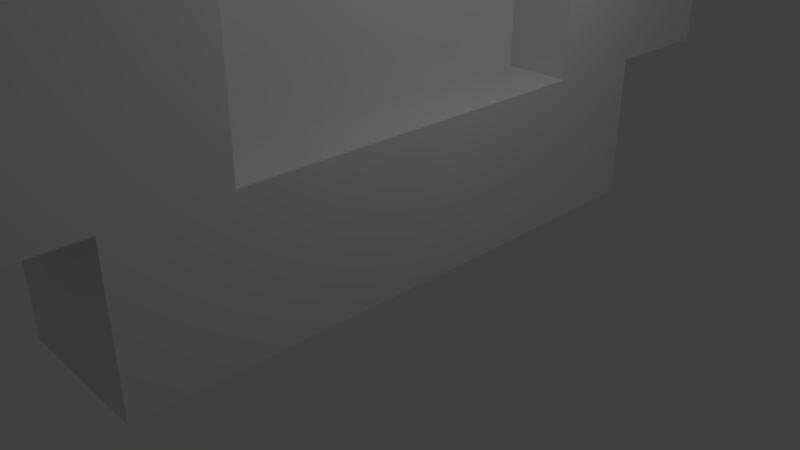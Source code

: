 # Source: Coin.blend  (saved by Blender 2.79.0; exported with 4.5.12 LTS)
import bpy
from mathutils import Matrix  # noqa: F401  (used for matrix-valued properties, if any)

bpy.ops.wm.read_factory_settings(use_empty=True)
scene = bpy.context.scene
scene.name = 'Scene'

# ---- collections
col_collection_1 = bpy.data.collections.new('Collection 1'); scene.collection.children.link(col_collection_1)

# ---- materials (node trees are filled in below, after node groups)
mat_material = bpy.data.materials.new('Material')
mat_material.alpha_threshold = 0.0
mat_material.use_transparent_shadow = False
mat_material.roughness = 0.5
mat_material.line_color = (0.0, 0.0, 0.0, 1.0)

# ---- material node trees

# ---- world
world_world = bpy.data.worlds.new('World'); scene.world = world_world
world_world.color = (0.05088, 0.05088, 0.05088)
world_world.use_sun_shadow = False
world_world.sun_shadow_jitter_overblur = 0.0
world_world.cycles.sampling_method = 'MANUAL'

# ---- cameras
cam_camera = bpy.data.cameras.new('Camera')
cam_camera.clip_end = 100.0
cam_camera.lens = 35.0
cam_camera.sensor_width = 32.0
cam_camera.sensor_height = 18.0
cam_camera.ortho_scale = 7.314
cam_camera.dof.focus_distance = 0.0
cam_camera.dof.aperture_fstop = 128.0

# ---- lights
light_lamp = bpy.data.lights.new('Lamp', 'POINT')
light_lamp.transmission_factor = 0.0
light_lamp.cutoff_distance = 30.0
light_lamp.energy = 100.0
light_lamp.shadow_buffer_clip_start = 1.001
light_lamp.shadow_soft_size = 0.1
light_lamp.shadow_maximum_resolution = 0.006
light_lamp.use_absolute_resolution = True

# ---- meshes
me_cube_008 = bpy.data.meshes.new('Cube.008')
me_cube_008.from_pydata([(-1.0, -1.0, -1.0), (-1.0, -1.0, 1.0), (-1.0, 1.0, -1.0), (-1.0, 1.0, 1.0), (1.0, -1.0, -1.0), (1.0, -1.0, 1.0), (1.0, 1.0, -1.0), (1.0, 1.0, 1.0), (-1.0, -1.667, -0.6), (-1.0, -1.667, 0.6), (-1.0, -1.0, -0.6), (-1.0, -1.0, 0.6), (1.0, -1.667, -0.6), (1.0, -1.667, 0.6), (1.0, -1.0, -0.6), (1.0, -1.0, 0.6), (-1.0, 1.0, -0.6), (-1.0, 1.0, 0.6), (-1.0, 1.667, -0.6), (-1.0, 1.667, 0.6), (1.0, 1.0, -0.6), (1.0, 1.0, 0.6), (1.0, 1.667, -0.6), (1.0, 1.667, 0.6)], [], [(0, 1, 3, 2), (2, 3, 7, 6), (6, 7, 5, 4), (4, 5, 1, 0), (2, 6, 4, 0), (7, 3, 1, 5), (8, 9, 11, 10), (10, 11, 15, 14), (14, 15, 13, 12), (12, 13, 9, 8), (10, 14, 12, 8), (15, 11, 9, 13), (16, 17, 19, 18), (18, 19, 23, 22), (22, 23, 21, 20), (20, 21, 17, 16), (18, 22, 20, 16), (23, 19, 17, 21)])
me_cube_008.use_remesh_preserve_volume = False
me_cube_008.use_remesh_preserve_attributes = False
me_cube_008.use_mirror_vertex_groups = False
me_cube_008.update()
me_cube = bpy.data.meshes.new('Cube')
me_cube.from_pydata([(1.0, 1.0, -1.0), (1.0, -1.0, -1.0), (-1.0, -1.0, -1.0), (-1.0, 1.0, -1.0), (1.0, 1.0, 1.0), (1.0, -1.0, 1.0), (-1.0, -1.0, 1.0), (-1.0, 1.0, 1.0), (-1.0, -1.41, 9.0), (-1.0, -1.41, 11.0), (-1.0, -0.641, 9.0), (-1.0, -0.641, 11.0), (1.0, -1.41, 9.0), (1.0, -1.41, 11.0), (1.0, -0.641, 9.0), (1.0, -0.641, 11.0), (-1.0, 1.282, 2.4), (-1.0, 1.282, 9.6), (-1.0, 1.795, 2.4), (-1.0, 1.795, 9.6), (1.0, 1.282, 2.4), (1.0, 1.282, 9.6), (1.0, 1.795, 2.4), (1.0, 1.795, 9.6), (-1.0, -1.795, 2.4), (-1.0, -1.795, 9.6), (-1.0, -1.282, 2.4), (-1.0, -1.282, 9.6), (1.0, -1.795, 2.4), (1.0, -1.795, 9.6), (1.0, -1.282, 2.4), (1.0, -1.282, 9.6), (-1.0, -1.41, 1.0), (-1.0, -1.41, 3.0), (-1.0, -0.641, 1.0), (-1.0, -0.641, 3.0), (1.0, -1.41, 1.0), (1.0, -1.41, 3.0), (1.0, -0.641, 1.0), (1.0, -0.641, 3.0), (-1.0, 0.641, 1.0), (-1.0, 0.641, 3.0), (-1.0, 1.41, 1.0), (-1.0, 1.41, 3.0), (1.0, 0.641, 1.0), (1.0, 0.641, 3.0), (1.0, 1.41, 1.0), (1.0, 1.41, 3.0), (-1.0, 0.641, 9.0), (-1.0, 0.641, 11.0), (-1.0, 1.41, 9.0), (-1.0, 1.41, 11.0), (1.0, 0.641, 9.0), (1.0, 0.641, 11.0), (1.0, 1.41, 9.0), (1.0, 1.41, 11.0), (1.0, 1.0, 11.0), (1.0, -1.0, 11.0), (-1.0, -1.0, 11.0), (-1.0, 1.0, 11.0), (1.0, 1.0, 13.0), (1.0, -1.0, 13.0), (-1.0, -1.0, 13.0), (-1.0, 1.0, 13.0)], [], [(0, 1, 2, 3), (4, 7, 6, 5), (0, 4, 5, 1), (1, 5, 6, 2), (2, 6, 7, 3), (4, 0, 3, 7), (8, 9, 11, 10), (10, 11, 15, 14), (14, 15, 13, 12), (12, 13, 9, 8), (10, 14, 12, 8), (15, 11, 9, 13), (16, 17, 19, 18), (18, 19, 23, 22), (22, 23, 21, 20), (20, 21, 17, 16), (18, 22, 20, 16), (23, 19, 17, 21), (24, 25, 27, 26), (26, 27, 31, 30), (30, 31, 29, 28), (28, 29, 25, 24), (26, 30, 28, 24), (31, 27, 25, 29), (32, 33, 35, 34), (34, 35, 39, 38), (38, 39, 37, 36), (36, 37, 33, 32), (34, 38, 36, 32), (39, 35, 33, 37), (40, 41, 43, 42), (42, 43, 47, 46), (46, 47, 45, 44), (44, 45, 41, 40), (42, 46, 44, 40), (47, 43, 41, 45), (48, 49, 51, 50), (50, 51, 55, 54), (54, 55, 53, 52), (52, 53, 49, 48), (50, 54, 52, 48), (55, 51, 49, 53), (56, 57, 58, 59), (60, 63, 62, 61), (56, 60, 61, 57), (57, 61, 62, 58), (58, 62, 63, 59), (60, 56, 59, 63)])
me_cube.materials.append(mat_material)
me_cube.use_remesh_preserve_volume = False
me_cube.use_remesh_preserve_attributes = False
me_cube.use_mirror_vertex_groups = False
me_cube.update()

# ---- objects
ob_cube_008 = bpy.data.objects.new('Cube.008', me_cube_008)
ob_cube = bpy.data.objects.new('Cube', me_cube)
ob_lamp = bpy.data.objects.new('Lamp', light_lamp)
ob_camera = bpy.data.objects.new('Camera', cam_camera)

# ---- transforms, parenting, visibility, modifiers, constraints
ob_cube_008.location = (0.0, 0.0, 7.0)
ob_cube_008.scale = (0.1, 3.0, 5.0)
ob_cube_008.lineart.crease_threshold = 0.0
ob_cube.location = (0.0, 0.0, 1.0)
ob_cube.scale = (1.0, 3.9, 1.0)
ob_cube.lock_rotations_4d = False
ob_cube.empty_display_type = 'ARROWS'
ob_cube.lineart.crease_threshold = 0.0
ob_lamp.location = (4.076, 1.005, 5.904)
ob_lamp.rotation_euler = (0.6503, 0.05522, 1.866)
ob_lamp.lock_rotations_4d = False
ob_lamp.empty_display_type = 'ARROWS'
ob_lamp.color = (0.0, 0.0, 0.0, 0.0)
ob_lamp.lineart.crease_threshold = 0.0
ob_camera.location = (7.481, -6.508, 5.344)
ob_camera.rotation_euler = (1.109, 0.0, 0.8149)
ob_camera.lock_rotations_4d = False
ob_camera.empty_display_type = 'ARROWS'
ob_camera.color = (0.0, 0.0, 0.0, 0.0)
ob_camera.display_type = 'WIRE'
ob_camera.lineart.crease_threshold = 0.0

# ---- collection membership
col_collection_1.objects.link(ob_cube_008)
col_collection_1.objects.link(ob_cube)
col_collection_1.objects.link(ob_lamp)
col_collection_1.objects.link(ob_camera)

# ---- scene / render settings (as saved in the file)
scene.camera = ob_camera
scene.frame_start = 1; scene.frame_end = 250; scene.frame_set(1)
scene.render.engine = 'BLENDER_EEVEE_NEXT'
scene.render.resolution_percentage = 50
scene.render.dither_intensity = 0.0
scene.cycles.use_denoising = False
scene.cycles.samples = 128
scene.cycles.sampling_pattern = 'TABULATED_SOBOL'
scene.cycles.use_adaptive_sampling = False
scene.cycles.use_light_tree = False
scene.cycles.blur_glossy = 0.0
scene.cycles.sample_clamp_indirect = 0.0
scene.view_settings.view_transform = 'Standard'
bpy.context.view_layer.update()
